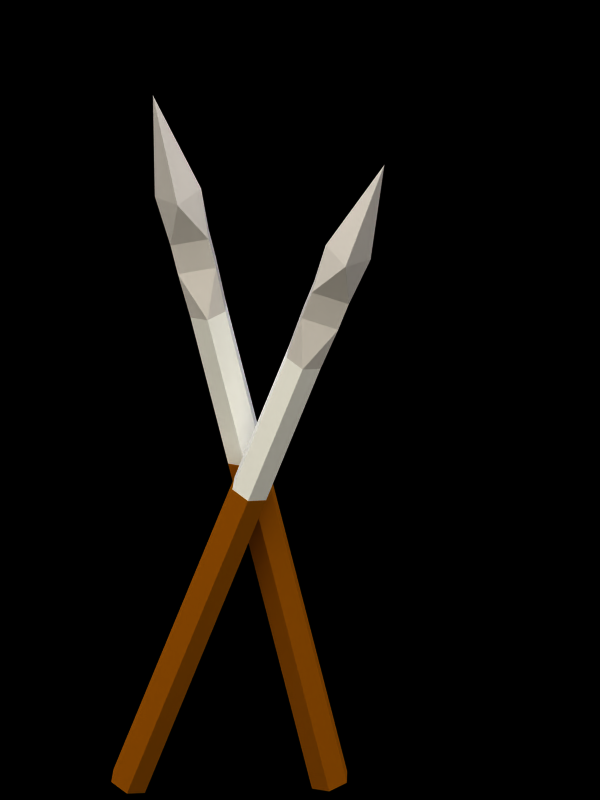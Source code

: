 # Source: frontier_barbarian.blend  (saved by Blender 2.65.0; exported with 4.5.12 LTS)
import bpy
from mathutils import Matrix  # noqa: F401  (used for matrix-valued properties, if any)

bpy.ops.wm.read_factory_settings(use_empty=True)
scene = bpy.context.scene
scene.name = 'Scene'

# ---- collections
col_collection_1 = bpy.data.collections.new('Collection 1'); scene.collection.children.link(col_collection_1)
col_collection_19 = bpy.data.collections.new('Collection 19'); scene.collection.children.link(col_collection_19)
col_collection_19.hide_render = True
col_collection_19.hide_viewport = True
col_collection_20 = bpy.data.collections.new('Collection 20'); scene.collection.children.link(col_collection_20)

# ---- materials (node trees are filled in below, after node groups)
mat_mediumwood = bpy.data.materials.new('MediumWood')
mat_mediumwood.alpha_threshold = 0.0
mat_mediumwood.preview_render_type = 'CUBE'
mat_mediumwood.diffuse_color = (0.6021, 0.3168, 0.01118, 1.0)
mat_mediumwood.specular_color = (0.7346, 0.3821, 0.007554)
mat_mediumwood.roughness = 0.5
mat_mediumwood.specular_intensity = 0.533
mat_mediumwood.line_color = (0.0, 0.0, 0.0, 1.0)
mat_metal = bpy.data.materials.new('metal')
mat_metal.alpha_threshold = 0.0
mat_metal.preview_render_type = 'FLAT'
mat_metal.diffuse_color = (0.83, 0.809, 0.809, 1.0)
mat_metal.roughness = 0.5
mat_metal.line_color = (0.0, 0.0, 0.0, 1.0)
mat_playercolor = bpy.data.materials.new('PlayerColor')
mat_playercolor.alpha_threshold = 0.0
mat_playercolor.preview_render_type = 'CUBE'
mat_playercolor.diffuse_color = (1.0, 1.0, 1.0, 1.0)
mat_playercolor.specular_color = (0.7346, 0.3821, 0.007554)
mat_playercolor.roughness = 0.5
mat_playercolor.specular_intensity = 0.533
mat_playercolor.line_color = (0.0, 0.0, 0.0, 1.0)
mat_shadow = bpy.data.materials.new('Shadow')
mat_shadow.alpha_threshold = 0.0
mat_shadow.preview_render_type = 'FLAT'
mat_shadow.diffuse_color = (0.0, 0.0, 0.0, 1.0)
mat_shadow.roughness = 0.5
mat_shadow.line_color = (0.0, 0.0, 0.0, 0.5104)

# ---- material node trees

# ---- world
world_world = bpy.data.worlds.new('World'); scene.world = world_world
world_world.color = (1.0, 1.0, 1.0)
world_world.use_sun_shadow = False
world_world.sun_shadow_jitter_overblur = 0.0
world_world.cycles.sampling_method = 'MANUAL'
world_world.cycles.sample_map_resolution = 256

# ---- cameras
cam_mainview = bpy.data.cameras.new('MainView')
cam_mainview.type = 'ORTHO'
cam_mainview.passepartout_alpha = 0.2
cam_mainview.clip_start = 0.2
cam_mainview.clip_end = 100.0
cam_mainview.lens = 35.0
cam_mainview.sensor_width = 32.0
cam_mainview.sensor_height = 18.0
cam_mainview.ortho_scale = 1.5
cam_mainview.display_size = 0.8
cam_mainview.show_passepartout = False
cam_mainview.show_safe_areas = True
cam_mainview.dof.focus_distance = 0.0
cam_mainview.dof.aperture_fstop = 128.0

# ---- lights
light_hightlight = bpy.data.lights.new('HightLight', 'SUN')
light_hightlight.color = (0.7556, 0.7973, 0.9923)
light_hightlight.transmission_factor = 0.0
light_hightlight.angle = 1.571
light_hightlight.energy = 0.65
light_hightlight.shadow_buffer_clip_start = 0.5
light_hightlight.shadow_soft_size = 1.0
light_hightlight.shadow_cascade_max_distance = 1000.0
light_hightlight.cycles.use_multiple_importance_sampling = False
light_mainlight = bpy.data.lights.new('MainLight', 'SUN')
light_mainlight.color = (1.0, 0.911, 0.549)
light_mainlight.transmission_factor = 0.0
light_mainlight.angle = 1.571
light_mainlight.energy = 0.85
light_mainlight.shadow_buffer_clip_start = 0.5
light_mainlight.shadow_soft_size = 1.0
light_mainlight.shadow_cascade_max_distance = 1000.0
light_mainlight.cycles.use_multiple_importance_sampling = False
light_shadowgenerator = bpy.data.lights.new('ShadowGenerator', 'SUN')
light_shadowgenerator.transmission_factor = 0.0
light_shadowgenerator.angle = 1.571
light_shadowgenerator.energy = 0.0
light_shadowgenerator.shadow_buffer_clip_start = 0.5
light_shadowgenerator.shadow_soft_size = 1.0
light_shadowgenerator.shadow_cascade_max_distance = 1000.0
light_shadowgenerator.cycles.use_multiple_importance_sampling = False

# ---- meshes
me_cylinder_002 = bpy.data.meshes.new('Cylinder.002')
me_cylinder_002.from_pydata([(0.0001711, 0.06407, 0.007924), (0.05557, 0.03189, 0.007924), (0.0554, -0.03218, 0.007924), (-0.0001712, -0.06407, 0.007924), (-0.05557, -0.03189, 0.007924), (-0.0554, 0.03218, 0.007924), (0.0001711, 0.06407, 1.796), (0.05557, 0.03189, 1.796), (0.0554, -0.03218, 1.796), (-0.0001711, -0.06407, 1.796), (-0.05557, -0.03189, 1.796), (-0.0554, 0.03218, 1.796), (-3.426e-09, -5.052e-10, 0.007924), (0.06031, 0.029, 1.959), (0.06031, -0.029, 1.959), (-0.06031, -0.029, 1.959), (-0.06031, 0.029, 1.959), (-0.06031, 0.029, 2.067), (-0.06031, -0.029, 2.067), (0.06031, -0.029, 2.067), (0.06031, 0.029, 2.067), (7.843e-08, 0.0734, 2.237), (4.868e-08, -0.0734, 2.237), (6.356e-08, 1.208e-07, 2.608), (0.07394, 1.152e-07, 2.237), (-0.07394, 1.276e-07, 2.237), (0.0001711, 0.06407, 1.241), (0.05557, 0.03189, 1.241), (0.0554, -0.03218, 1.241), (-0.0001711, -0.06407, 1.241), (-0.05557, -0.03189, 1.241), (-0.0554, 0.03218, 1.241)], [], [(12, 0, 1), (12, 1, 2), (12, 2, 3), (12, 3, 4), (12, 4, 5), (5, 0, 12), (6, 11, 16), (6, 16, 13), (6, 13, 7), (7, 13, 14, 8), (8, 14, 9), (9, 14, 15), (9, 15, 10), (10, 15, 16, 11), (16, 15, 18, 17), (13, 16, 17, 20), (14, 13, 20, 19), (15, 14, 19, 18), (18, 19, 22), (20, 21, 24), (20, 17, 21), (18, 22, 25), (21, 25, 23), (22, 24, 23), (24, 21, 23), (25, 22, 23), (25, 21, 17), (25, 17, 18), (24, 22, 19), (24, 19, 20), (0, 26, 27, 1), (26, 6, 7, 27), (1, 27, 28, 2), (27, 7, 8, 28), (2, 28, 29, 3), (28, 8, 9, 29), (3, 29, 30, 4), (29, 9, 10, 30), (4, 30, 31, 5), (30, 10, 11, 31), (6, 26, 31, 11), (26, 0, 5, 31)])
me_cylinder_002.polygons.foreach_set('material_index', [0, 0, 0, 0, 0, 0, 1, 1, 1, 1, 1, 1, 1, 1, 1, 1, 1, 1, 1, 1, 1, 1, 1, 1, 1, 1, 1, 1, 1, 1, 0, 2, 0, 2, 0, 2, 0, 2, 0, 2, 2, 0])
me_cylinder_002.materials.append(mat_mediumwood)
me_cylinder_002.materials.append(mat_metal)
me_cylinder_002.materials.append(mat_playercolor)
me_cylinder_002.use_remesh_preserve_volume = False
me_cylinder_002.use_remesh_preserve_attributes = False
me_cylinder_002.use_mirror_vertex_groups = False
me_cylinder_002.update()
me_cylinder = bpy.data.meshes.new('Cylinder')
me_cylinder.from_pydata([(0.0001711, 0.06407, 0.007924), (0.05557, 0.03189, 0.007924), (0.0554, -0.03218, 0.007924), (-0.0001712, -0.06407, 0.007924), (-0.05557, -0.03189, 0.007924), (-0.0554, 0.03218, 0.007924), (0.0001711, 0.06407, 1.796), (0.05557, 0.03189, 1.796), (0.0554, -0.03218, 1.796), (-0.0001711, -0.06407, 1.796), (-0.05557, -0.03189, 1.796), (-0.0554, 0.03218, 1.796), (-3.426e-09, -5.052e-10, 0.007924), (0.06031, 0.029, 1.959), (0.06031, -0.029, 1.959), (-0.06031, -0.029, 1.959), (-0.06031, 0.029, 1.959), (-0.06031, 0.029, 2.067), (-0.06031, -0.029, 2.067), (0.06031, -0.029, 2.067), (0.06031, 0.029, 2.067), (7.843e-08, 0.0734, 2.237), (4.868e-08, -0.0734, 2.237), (6.356e-08, 1.208e-07, 2.608), (0.07394, 1.152e-07, 2.237), (-0.07394, 1.276e-07, 2.237), (0.0001711, 0.06407, 1.241), (0.05557, 0.03189, 1.241), (0.0554, -0.03218, 1.241), (-0.0001711, -0.06407, 1.241), (-0.05557, -0.03189, 1.241), (-0.0554, 0.03218, 1.241)], [], [(12, 0, 1), (12, 1, 2), (12, 2, 3), (12, 3, 4), (12, 4, 5), (5, 0, 12), (6, 11, 16), (6, 16, 13), (6, 13, 7), (7, 13, 14, 8), (8, 14, 9), (9, 14, 15), (9, 15, 10), (10, 15, 16, 11), (16, 15, 18, 17), (13, 16, 17, 20), (14, 13, 20, 19), (15, 14, 19, 18), (18, 19, 22), (20, 21, 24), (20, 17, 21), (18, 22, 25), (21, 25, 23), (22, 24, 23), (24, 21, 23), (25, 22, 23), (25, 21, 17), (25, 17, 18), (24, 22, 19), (24, 19, 20), (0, 26, 27, 1), (26, 6, 7, 27), (1, 27, 28, 2), (27, 7, 8, 28), (2, 28, 29, 3), (28, 8, 9, 29), (3, 29, 30, 4), (29, 9, 10, 30), (4, 30, 31, 5), (30, 10, 11, 31), (6, 26, 31, 11), (26, 0, 5, 31)])
me_cylinder.polygons.foreach_set('material_index', [0, 0, 0, 0, 0, 0, 1, 1, 1, 1, 1, 1, 1, 1, 1, 1, 1, 1, 1, 1, 1, 1, 1, 1, 1, 1, 1, 1, 1, 1, 0, 2, 0, 2, 0, 2, 0, 2, 0, 2, 2, 0])
me_cylinder.materials.append(mat_mediumwood)
me_cylinder.materials.append(mat_metal)
me_cylinder.materials.append(mat_playercolor)
me_cylinder.use_remesh_preserve_volume = False
me_cylinder.use_remesh_preserve_attributes = False
me_cylinder.use_mirror_vertex_groups = False
me_cylinder.update()
me_plane = bpy.data.meshes.new('Plane')
me_plane.from_pydata([(1.0, 1.0, 0.0), (1.0, -1.0, 0.0), (-1.0, -1.0, 0.0), (-1.0, 1.0, 0.0)], [], [(0, 3, 2, 1)])
me_plane.use_remesh_preserve_volume = False
me_plane.use_remesh_preserve_attributes = False
me_plane.use_mirror_vertex_groups = False
me_plane.update()
me_trim = bpy.data.meshes.new('Trim')
me_trim.from_pydata([(3.111, 3.111, 7.563), (3.111, -3.111, 7.563), (-3.111, -3.111, 7.563), (-3.111, 3.111, 7.563), (-3.111, 3.111, -6.858), (-3.111, -3.111, 1.941), (3.111, 3.111, -6.858), (3.111, -3.111, 1.941)], [(1, 2), (0, 1), (0, 3), (2, 3), (3, 4), (2, 5), (0, 6), (1, 7), (6, 7), (4, 6), (4, 5), (5, 7)], [])
me_trim.use_remesh_preserve_volume = False
me_trim.use_remesh_preserve_attributes = False
me_trim.use_mirror_vertex_groups = False
me_trim.update()
me_shadowbaseplate = bpy.data.meshes.new('ShadowBaseplate')
me_shadowbaseplate.from_pydata([(6.151, 0.1536, 0.02203), (0.03079, -2.064, 5.796), (-6.151, -0.1536, -0.02203), (-0.03079, 2.064, -5.796)], [], [(0, 3, 2, 1)])
me_shadowbaseplate.materials.append(mat_shadow)
me_shadowbaseplate.use_remesh_preserve_volume = False
me_shadowbaseplate.use_remesh_preserve_attributes = False
me_shadowbaseplate.use_mirror_vertex_groups = False
me_shadowbaseplate.update()

# ---- objects
ob_huntingjavelin_001 = bpy.data.objects.new('huntingJavelin.001', me_cylinder_002)
ob_huntingjavelin = bpy.data.objects.new('huntingJavelin', me_cylinder)
ob_plane = bpy.data.objects.new('Plane', me_plane)
ob_trim = bpy.data.objects.new('Trim', me_trim)
ob_shadowbaseplate = bpy.data.objects.new('ShadowBaseplate', me_shadowbaseplate)
ob_mainlightcontrol = bpy.data.objects.new('MainLightControl', None)
ob_highlight = bpy.data.objects.new('HighLight', light_hightlight)
ob_cameracontrol = bpy.data.objects.new('CameraControl', None)
ob_mainview = bpy.data.objects.new('MainView', cam_mainview)
ob_mainlight = bpy.data.objects.new('MainLight', light_mainlight)
ob_shadgencontrol = bpy.data.objects.new('ShadGenControl', None)
ob_shadowgenerator = bpy.data.objects.new('ShadowGenerator', light_shadowgenerator)

# ---- transforms, parenting, visibility, modifiers, constraints
ob_huntingjavelin_001.location = (0.03114, -0.05941, 0.01252)
ob_huntingjavelin_001.rotation_euler = (0.04221, 0.315, -0.7308)
ob_huntingjavelin_001.scale = (0.6054, 0.6054, 0.6054)
ob_huntingjavelin_001.lock_rotations_4d = False
ob_huntingjavelin_001.empty_display_type = 'ARROWS'
ob_huntingjavelin_001.color = (0.0, 0.0, 0.0, 1.0)
ob_huntingjavelin_001.show_axis = True
ob_huntingjavelin_001.lineart.crease_threshold = 0.0
_vg = ob_huntingjavelin_001.vertex_groups.new(name='SpearCtrl')
ob_huntingjavelin.location = (0.3369, -0.2822, 0.01252)
ob_huntingjavelin.rotation_euler = (-0.0299, -0.2127, -0.6489)
ob_huntingjavelin.scale = (0.6054, 0.6054, 0.6054)
ob_huntingjavelin.lock_rotations_4d = False
ob_huntingjavelin.empty_display_type = 'ARROWS'
ob_huntingjavelin.color = (0.0, 0.0, 0.0, 1.0)
ob_huntingjavelin.show_axis = True
ob_huntingjavelin.lineart.crease_threshold = 0.0
_vg = ob_huntingjavelin.vertex_groups.new(name='SpearCtrl')
ob_plane.location = (0.9427, -0.2527, 0.00929)
ob_plane.lock_rotations_4d = False
ob_plane.empty_display_type = 'ARROWS'
ob_plane.lineart.crease_threshold = 0.0
ob_trim.location = (-0.5486, -0.9802, 1.425)
ob_trim.rotation_euler = (0.9553, -1.036e-08, -0.6379)
ob_trim.lock_rotations_4d = False
ob_trim.empty_display_type = 'ARROWS'
ob_trim.color = (0.0, 0.0, 0.0, 1.0)
ob_trim.lineart.crease_threshold = 0.0
ob_shadowbaseplate.location = (-0.2717, 0.009879, -0.002832)
ob_shadowbaseplate.rotation_euler = (1.229, 0.02472, 0.7804)
ob_shadowbaseplate.scale = (5.18, 5.18, 5.18)
ob_shadowbaseplate.lock_rotations_4d = False
ob_shadowbaseplate.empty_display_type = 'ARROWS'
ob_shadowbaseplate.color = (0.0, 0.0, 0.0, 1.0)
ob_shadowbaseplate.lineart.crease_threshold = 0.0
ob_mainlightcontrol.location = (0.6496, 0.6462, -1.809e-08)
ob_mainlightcontrol.rotation_euler = (0.0, -0.0, 0.1475)
ob_mainlightcontrol.scale = (0.625, 0.625, 0.625)
ob_mainlightcontrol.lock_rotations_4d = False
ob_mainlightcontrol.empty_display_type = 'ARROWS'
ob_mainlightcontrol.empty_image_offset = (0.0, 0.0)
ob_mainlightcontrol.color = (0.0, 0.0, 0.0, 1.0)
ob_mainlightcontrol.lineart.crease_threshold = 0.0
ob_highlight.parent = ob_mainlightcontrol
ob_highlight.matrix_parent_inverse = Matrix(((1.583, 0.2352, 0.0, -1.18), (-0.2352, 1.583, 0.0, -0.8699), (7.105e-15, 8.882e-16, 1.6, 2.895e-08), (0.0, 0.0, 0.0, 1.0)))
ob_highlight.location = (-0.4087, -9.543, 0.0)
ob_highlight.lock_rotations_4d = False
ob_highlight.empty_display_type = 'ARROWS'
ob_highlight.color = (0.0, 0.0, 0.0, 1.0)
ob_highlight.lineart.crease_threshold = 0.0
ob_cameracontrol.parent = ob_mainlightcontrol
ob_cameracontrol.matrix_parent_inverse = Matrix(((1.583, 0.2352, 0.0, -1.18), (-0.2352, 1.583, 0.0, -0.8699), (7.105e-15, 8.882e-16, 1.6, 2.895e-08), (0.0, 0.0, 0.0, 1.0)))
ob_cameracontrol.location = (0.9113, 0.5877, 0.154)
ob_cameracontrol.rotation_euler = (0.0, -0.0, 0.1475)
ob_cameracontrol.scale = (0.625, 0.625, 0.625)
ob_cameracontrol.lock_rotations_4d = False
ob_cameracontrol.empty_display_type = 'ARROWS'
ob_cameracontrol.empty_image_offset = (0.0, 0.0)
ob_cameracontrol.color = (0.0, 0.0, 0.0, 1.0)
ob_cameracontrol.lineart.crease_threshold = 0.0
ob_mainview.parent = ob_cameracontrol
ob_mainview.location = (-10.0, -10.0, 10.0)
ob_mainview.rotation_euler = (0.7854, 0.0, -0.7854)
ob_mainview.lock_rotations_4d = False
ob_mainview.empty_display_type = 'ARROWS'
ob_mainview.color = (0.0, 0.0, 0.0, 1.0)
ob_mainview.display_type = 'WIRE'
ob_mainview.lineart.crease_threshold = 0.0
_c = ob_mainview.constraints.new('TRACK_TO'); _c.name = 'AutoTrack'
_c.active = False
_c.target = ob_cameracontrol
ob_mainlight.parent = ob_mainlightcontrol
ob_mainlight.location = (-17.57, -9.77, 18.14)
ob_mainlight.rotation_euler = (0.0, 7.162e-08, -1.047)
ob_mainlight.lock_rotations_4d = False
ob_mainlight.empty_display_type = 'ARROWS'
ob_mainlight.color = (0.0, 0.0, 0.0, 1.0)
ob_mainlight.display_type = 'WIRE'
ob_mainlight.lineart.crease_threshold = 0.0
_c = ob_mainlight.constraints.new('TRACK_TO'); _c.name = 'AutoTrack.001'
_c.active = False
_c.target = ob_mainlightcontrol
ob_shadgencontrol.location = (0.9774, 0.5806, -1.809e-08)
ob_shadgencontrol.rotation_euler = (-0.07658, 0.1926, 0.2052)
ob_shadgencontrol.scale = (0.625, 0.625, 0.625)
ob_shadgencontrol.lock_rotations_4d = False
ob_shadgencontrol.empty_display_type = 'ARROWS'
ob_shadgencontrol.empty_image_offset = (0.0, 0.0)
ob_shadgencontrol.color = (0.0, 0.0, 0.0, 1.0)
ob_shadgencontrol.lineart.crease_threshold = 0.0
ob_shadowgenerator.parent = ob_shadgencontrol
ob_shadowgenerator.location = (-17.57, -9.77, 18.14)
ob_shadowgenerator.rotation_euler = (0.0, 7.162e-08, -1.047)
ob_shadowgenerator.lock_rotations_4d = False
ob_shadowgenerator.empty_display_type = 'ARROWS'
ob_shadowgenerator.color = (0.0, 0.0, 0.0, 1.0)
ob_shadowgenerator.display_type = 'WIRE'
ob_shadowgenerator.lineart.crease_threshold = 0.0
_c = ob_shadowgenerator.constraints.new('TRACK_TO'); _c.name = 'Const'
_c.target = ob_shadgencontrol

# ---- collection membership
col_collection_1.objects.link(ob_huntingjavelin_001)
col_collection_1.objects.link(ob_huntingjavelin)
col_collection_19.objects.link(ob_plane)
col_collection_20.objects.link(ob_trim)
col_collection_20.objects.link(ob_shadowbaseplate)
col_collection_20.objects.link(ob_mainlightcontrol)
col_collection_20.objects.link(ob_highlight)
col_collection_20.objects.link(ob_cameracontrol)
col_collection_20.objects.link(ob_mainview)
col_collection_20.objects.link(ob_mainlight)
col_collection_20.objects.link(ob_shadgencontrol)
col_collection_20.objects.link(ob_shadowgenerator)

# ---- scene / render settings (as saved in the file)
scene.camera = ob_mainview
scene.frame_start = 1; scene.frame_end = 20; scene.frame_set(1)
scene.render.engine = 'BLENDER_EEVEE_NEXT'
scene.render.image_settings.compression = 90
scene.render.resolution_x = 300
scene.render.resolution_y = 400
scene.render.pixel_aspect_x = 100.0
scene.render.pixel_aspect_y = 100.0
scene.render.fps = 20
scene.render.dither_intensity = 0.0
scene.render.use_compositing = False
scene.render.use_sequencer = False
scene.render.bake_margin = 2
scene.render.bake_bias = 0.0
scene.render.use_stamp_time = False
scene.render.use_stamp_date = False
scene.render.use_stamp_frame = False
scene.render.use_stamp_camera = False
scene.render.use_stamp_scene = False
scene.render.use_stamp_filename = False
scene.render.use_stamp_render_time = False
scene.render.stamp_font_size = 0
scene.cycles.use_denoising = False
scene.cycles.samples = 10
scene.cycles.sampling_pattern = 'TABULATED_SOBOL'
scene.cycles.light_sampling_threshold = 0.0
scene.cycles.use_adaptive_sampling = False
scene.cycles.use_light_tree = False
scene.cycles.blur_glossy = 0.0
scene.cycles.volume_bounces = 1
scene.cycles.pixel_filter_type = 'GAUSSIAN'
scene.cycles.sample_clamp_indirect = 0.0
scene.view_settings.view_transform = 'Raw'
bpy.context.view_layer.update()
